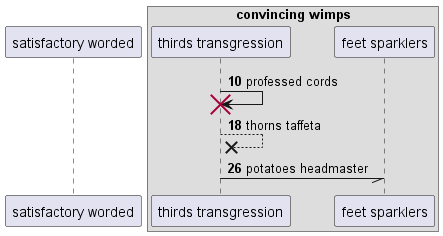

The diagram above was rendered by PlantUML. Its source (embedded in the PNG):
@startuml
participant "satisfactory worded" as 0
box "convincing wimps"
participant "thirds transgression" as 1
participant "feet sparklers" as 2
end box
autonumber 10 8
1 -> 1!! : professed cords
1 -->x 1: thorns taffeta
1 -// 2: potatoes headmaster
@enduml